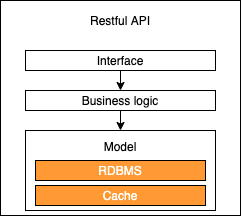

The diagram above was exported from draw.io. Its source (the exported page's mxGraphModel, read from the mxfile embedded in the PNG):
<mxGraphModel dx="812" dy="627" grid="1" gridSize="10" guides="1" tooltips="1" connect="1" arrows="1" fold="1" page="1" pageScale="1" pageWidth="827" pageHeight="1169" math="0" shadow="0">
  <root>
    <mxCell id="0" />
    <mxCell id="1" parent="0" />
    <mxCell id="2" value="" style="rounded=0;whiteSpace=wrap;html=1;fillColor=#FFFFFF;" vertex="1" parent="1">
      <mxGeometry x="210" y="390" width="240" height="215" as="geometry" />
    </mxCell>
    <mxCell id="7" value="&lt;font color=&quot;#000000&quot;&gt;Business logic&lt;/font&gt;" style="rounded=0;whiteSpace=wrap;html=1;fillColor=#FFFFFF;strokeColor=#000000;" vertex="1" parent="1">
      <mxGeometry x="234.99999999999994" y="480" width="190" height="20" as="geometry" />
    </mxCell>
    <mxCell id="8" value="&lt;font color=&quot;#000000&quot;&gt;Interface&lt;/font&gt;" style="rounded=0;whiteSpace=wrap;html=1;fillColor=#FFFFFF;strokeColor=#000000;" vertex="1" parent="1">
      <mxGeometry x="234.99999999999994" y="440" width="190" height="20" as="geometry" />
    </mxCell>
    <mxCell id="3" value="" style="rounded=0;whiteSpace=wrap;html=1;fillColor=#FFFFFF;strokeColor=#000000;" vertex="1" parent="1">
      <mxGeometry x="235" y="520" width="190" height="80" as="geometry" />
    </mxCell>
    <mxCell id="4" value="&lt;font color=&quot;#000000&quot;&gt;Model&lt;/font&gt;" style="text;html=1;strokeColor=none;fillColor=none;align=center;verticalAlign=middle;whiteSpace=wrap;rounded=0;" vertex="1" parent="1">
      <mxGeometry x="309.99999999999994" y="526" width="40" height="20" as="geometry" />
    </mxCell>
    <mxCell id="5" value="&lt;font color=&quot;#ffffff&quot;&gt;RDBMS&lt;/font&gt;" style="rounded=0;whiteSpace=wrap;html=1;fillColor=#FF9933;" vertex="1" parent="1">
      <mxGeometry x="245" y="550" width="170" height="20" as="geometry" />
    </mxCell>
    <mxCell id="6" value="&lt;font color=&quot;#ffffff&quot;&gt;Cache&lt;/font&gt;" style="rounded=0;whiteSpace=wrap;html=1;fillColor=#FF9933;" vertex="1" parent="1">
      <mxGeometry x="245" y="575" width="170" height="20" as="geometry" />
    </mxCell>
    <mxCell id="12" value="" style="endArrow=classic;html=1;exitX=0.5;exitY=1;exitDx=0;exitDy=0;entryX=0.5;entryY=0;entryDx=0;entryDy=0;strokeColor=#000000;" edge="1" parent="1" source="7" target="3">
      <mxGeometry width="50" height="50" relative="1" as="geometry">
        <mxPoint x="310" y="500" as="sourcePoint" />
        <mxPoint x="360" y="450" as="targetPoint" />
      </mxGeometry>
    </mxCell>
    <mxCell id="13" value="" style="endArrow=classic;html=1;strokeColor=#000000;exitX=0.5;exitY=1;exitDx=0;exitDy=0;entryX=0.5;entryY=0;entryDx=0;entryDy=0;" edge="1" parent="1" source="8" target="7">
      <mxGeometry width="50" height="50" relative="1" as="geometry">
        <mxPoint x="310" y="500" as="sourcePoint" />
        <mxPoint x="360" y="450" as="targetPoint" />
      </mxGeometry>
    </mxCell>
    <mxCell id="14" value="&lt;font color=&quot;#000000&quot;&gt;Restful API&lt;/font&gt;" style="text;html=1;strokeColor=none;fillColor=none;align=center;verticalAlign=middle;whiteSpace=wrap;rounded=0;" vertex="1" parent="1">
      <mxGeometry x="285" y="400" width="90" height="20" as="geometry" />
    </mxCell>
  </root>
</mxGraphModel>